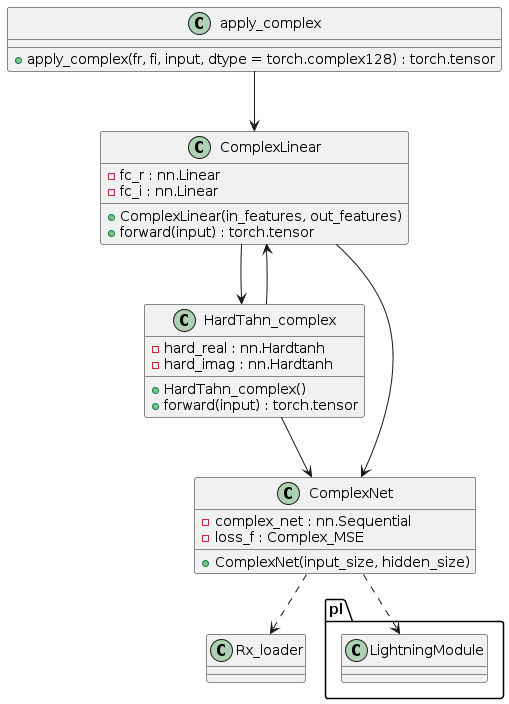

The diagram above was rendered by PlantUML. Its source (embedded in the PNG):
@startuml
class apply_complex {
    +apply_complex(fr, fi, input, dtype = torch.complex128) : torch.tensor
}
class ComplexLinear {
    -fc_r : nn.Linear
    -fc_i : nn.Linear
    +ComplexLinear(in_features, out_features)
    +forward(input) : torch.tensor
}
class HardTahn_complex {
    -hard_real : nn.Hardtanh
    -hard_imag : nn.Hardtanh
    +HardTahn_complex()
    +forward(input) : torch.tensor
}
class ComplexNet {
    -complex_net : nn.Sequential
    -loss_f : Complex_MSE
    +ComplexNet(input_size, hidden_size)
}
apply_complex --> ComplexLinear
ComplexLinear --> HardTahn_complex
HardTahn_complex --> ComplexLinear
ComplexLinear --> ComplexNet
HardTahn_complex --> ComplexNet
ComplexNet ..> pl.LightningModule
ComplexNet ..> Rx_loader
@enduml